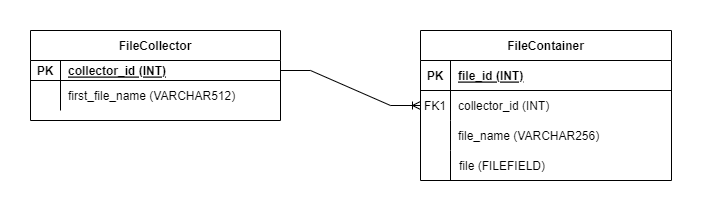

The diagram above was exported from draw.io. Its source (the exported page's mxGraphModel, read from the mxfile embedded in the PNG):
<mxGraphModel dx="711" dy="425" grid="1" gridSize="10" guides="1" tooltips="1" connect="1" arrows="1" fold="1" page="1" pageScale="1" pageWidth="850" pageHeight="1100" math="0" shadow="0" extFonts="Permanent Marker^https://fonts.googleapis.com/css?family=Permanent+Marker">
  <root>
    <mxCell id="0" />
    <mxCell id="1" parent="0" />
    <mxCell id="C-vyLk0tnHw3VtMMgP7b-2" value="FileContainer" style="shape=table;startSize=30;container=1;collapsible=1;childLayout=tableLayout;fixedRows=1;rowLines=0;fontStyle=1;align=center;resizeLast=1;" parent="1" vertex="1">
      <mxGeometry x="450" y="120" width="251" height="150" as="geometry" />
    </mxCell>
    <mxCell id="C-vyLk0tnHw3VtMMgP7b-3" value="" style="shape=partialRectangle;collapsible=0;dropTarget=0;pointerEvents=0;fillColor=none;points=[[0,0.5],[1,0.5]];portConstraint=eastwest;top=0;left=0;right=0;bottom=1;" parent="C-vyLk0tnHw3VtMMgP7b-2" vertex="1">
      <mxGeometry y="30" width="251" height="30" as="geometry" />
    </mxCell>
    <mxCell id="C-vyLk0tnHw3VtMMgP7b-4" value="PK" style="shape=partialRectangle;overflow=hidden;connectable=0;fillColor=none;top=0;left=0;bottom=0;right=0;fontStyle=1;" parent="C-vyLk0tnHw3VtMMgP7b-3" vertex="1">
      <mxGeometry width="30" height="30" as="geometry">
        <mxRectangle width="30" height="30" as="alternateBounds" />
      </mxGeometry>
    </mxCell>
    <mxCell id="C-vyLk0tnHw3VtMMgP7b-5" value="file_id (INT)" style="shape=partialRectangle;overflow=hidden;connectable=0;fillColor=none;top=0;left=0;bottom=0;right=0;align=left;spacingLeft=6;fontStyle=5;" parent="C-vyLk0tnHw3VtMMgP7b-3" vertex="1">
      <mxGeometry x="30" width="221" height="30" as="geometry">
        <mxRectangle width="221" height="30" as="alternateBounds" />
      </mxGeometry>
    </mxCell>
    <mxCell id="C-vyLk0tnHw3VtMMgP7b-6" value="" style="shape=partialRectangle;collapsible=0;dropTarget=0;pointerEvents=0;fillColor=none;points=[[0,0.5],[1,0.5]];portConstraint=eastwest;top=0;left=0;right=0;bottom=0;" parent="C-vyLk0tnHw3VtMMgP7b-2" vertex="1">
      <mxGeometry y="60" width="251" height="30" as="geometry" />
    </mxCell>
    <mxCell id="C-vyLk0tnHw3VtMMgP7b-7" value="FK1" style="shape=partialRectangle;overflow=hidden;connectable=0;fillColor=none;top=0;left=0;bottom=0;right=0;" parent="C-vyLk0tnHw3VtMMgP7b-6" vertex="1">
      <mxGeometry width="30" height="30" as="geometry">
        <mxRectangle width="30" height="30" as="alternateBounds" />
      </mxGeometry>
    </mxCell>
    <mxCell id="C-vyLk0tnHw3VtMMgP7b-8" value="collector_id (INT)" style="shape=partialRectangle;overflow=hidden;connectable=0;fillColor=none;top=0;left=0;bottom=0;right=0;align=left;spacingLeft=6;" parent="C-vyLk0tnHw3VtMMgP7b-6" vertex="1">
      <mxGeometry x="30" width="221" height="30" as="geometry">
        <mxRectangle width="221" height="30" as="alternateBounds" />
      </mxGeometry>
    </mxCell>
    <mxCell id="C-vyLk0tnHw3VtMMgP7b-9" value="" style="shape=partialRectangle;collapsible=0;dropTarget=0;pointerEvents=0;fillColor=none;points=[[0,0.5],[1,0.5]];portConstraint=eastwest;top=0;left=0;right=0;bottom=0;" parent="C-vyLk0tnHw3VtMMgP7b-2" vertex="1">
      <mxGeometry y="90" width="251" height="30" as="geometry" />
    </mxCell>
    <mxCell id="C-vyLk0tnHw3VtMMgP7b-10" value="" style="shape=partialRectangle;overflow=hidden;connectable=0;fillColor=none;top=0;left=0;bottom=0;right=0;" parent="C-vyLk0tnHw3VtMMgP7b-9" vertex="1">
      <mxGeometry width="30" height="30" as="geometry">
        <mxRectangle width="30" height="30" as="alternateBounds" />
      </mxGeometry>
    </mxCell>
    <mxCell id="C-vyLk0tnHw3VtMMgP7b-11" value="file_name (VARCHAR256)" style="shape=partialRectangle;overflow=hidden;connectable=0;fillColor=none;top=0;left=0;bottom=0;right=0;align=left;spacingLeft=6;" parent="C-vyLk0tnHw3VtMMgP7b-9" vertex="1">
      <mxGeometry x="30" width="221" height="30" as="geometry">
        <mxRectangle width="221" height="30" as="alternateBounds" />
      </mxGeometry>
    </mxCell>
    <mxCell id="C-vyLk0tnHw3VtMMgP7b-23" value="FileCollector" style="shape=table;startSize=30;container=1;collapsible=1;childLayout=tableLayout;fixedRows=1;rowLines=0;fontStyle=1;align=center;resizeLast=1;" parent="1" vertex="1">
      <mxGeometry x="60" y="120" width="250" height="90" as="geometry" />
    </mxCell>
    <mxCell id="C-vyLk0tnHw3VtMMgP7b-24" value="" style="shape=partialRectangle;collapsible=0;dropTarget=0;pointerEvents=0;fillColor=none;points=[[0,0.5],[1,0.5]];portConstraint=eastwest;top=0;left=0;right=0;bottom=1;" parent="C-vyLk0tnHw3VtMMgP7b-23" vertex="1">
      <mxGeometry y="30" width="250" height="20" as="geometry" />
    </mxCell>
    <mxCell id="C-vyLk0tnHw3VtMMgP7b-25" value="PK" style="shape=partialRectangle;overflow=hidden;connectable=0;fillColor=none;top=0;left=0;bottom=0;right=0;fontStyle=1;" parent="C-vyLk0tnHw3VtMMgP7b-24" vertex="1">
      <mxGeometry width="30" height="20" as="geometry">
        <mxRectangle width="30" height="20" as="alternateBounds" />
      </mxGeometry>
    </mxCell>
    <mxCell id="C-vyLk0tnHw3VtMMgP7b-26" value="collector_id (INT)" style="shape=partialRectangle;overflow=hidden;connectable=0;fillColor=none;top=0;left=0;bottom=0;right=0;align=left;spacingLeft=6;fontStyle=5;" parent="C-vyLk0tnHw3VtMMgP7b-24" vertex="1">
      <mxGeometry x="30" width="220" height="20" as="geometry">
        <mxRectangle width="220" height="20" as="alternateBounds" />
      </mxGeometry>
    </mxCell>
    <mxCell id="C-vyLk0tnHw3VtMMgP7b-27" value="" style="shape=partialRectangle;collapsible=0;dropTarget=0;pointerEvents=0;fillColor=none;points=[[0,0.5],[1,0.5]];portConstraint=eastwest;top=0;left=0;right=0;bottom=0;" parent="C-vyLk0tnHw3VtMMgP7b-23" vertex="1">
      <mxGeometry y="50" width="250" height="30" as="geometry" />
    </mxCell>
    <mxCell id="C-vyLk0tnHw3VtMMgP7b-28" value="" style="shape=partialRectangle;overflow=hidden;connectable=0;fillColor=none;top=0;left=0;bottom=0;right=0;" parent="C-vyLk0tnHw3VtMMgP7b-27" vertex="1">
      <mxGeometry width="30" height="30" as="geometry">
        <mxRectangle width="30" height="30" as="alternateBounds" />
      </mxGeometry>
    </mxCell>
    <mxCell id="C-vyLk0tnHw3VtMMgP7b-29" value="first_file_name (VARCHAR512)" style="shape=partialRectangle;overflow=hidden;connectable=0;fillColor=none;top=0;left=0;bottom=0;right=0;align=left;spacingLeft=6;" parent="C-vyLk0tnHw3VtMMgP7b-27" vertex="1">
      <mxGeometry x="30" width="220" height="30" as="geometry">
        <mxRectangle width="220" height="30" as="alternateBounds" />
      </mxGeometry>
    </mxCell>
    <mxCell id="_wPpDYqmtGlgx5P3P4Kh-1" value="" style="shape=partialRectangle;overflow=hidden;connectable=0;fillColor=none;top=0;left=0;bottom=0;right=1;strokeColor=default;" vertex="1" parent="1">
      <mxGeometry x="450" y="240" width="30" height="30" as="geometry">
        <mxRectangle width="30" height="30" as="alternateBounds" />
      </mxGeometry>
    </mxCell>
    <mxCell id="_wPpDYqmtGlgx5P3P4Kh-2" value="file (FILEFIELD)" style="shape=partialRectangle;overflow=hidden;connectable=0;fillColor=none;top=0;left=0;bottom=0;right=0;align=left;spacingLeft=6;" vertex="1" parent="1">
      <mxGeometry x="481" y="240" width="220" height="30" as="geometry">
        <mxRectangle width="220" height="30" as="alternateBounds" />
      </mxGeometry>
    </mxCell>
    <mxCell id="_wPpDYqmtGlgx5P3P4Kh-3" value="" style="edgeStyle=entityRelationEdgeStyle;fontSize=12;html=1;endArrow=ERoneToMany;rounded=0;entryX=0;entryY=0.5;entryDx=0;entryDy=0;" edge="1" parent="1" source="C-vyLk0tnHw3VtMMgP7b-24" target="C-vyLk0tnHw3VtMMgP7b-6">
      <mxGeometry width="100" height="100" relative="1" as="geometry">
        <mxPoint x="340" y="270" as="sourcePoint" />
        <mxPoint x="440" y="170" as="targetPoint" />
      </mxGeometry>
    </mxCell>
  </root>
</mxGraphModel>